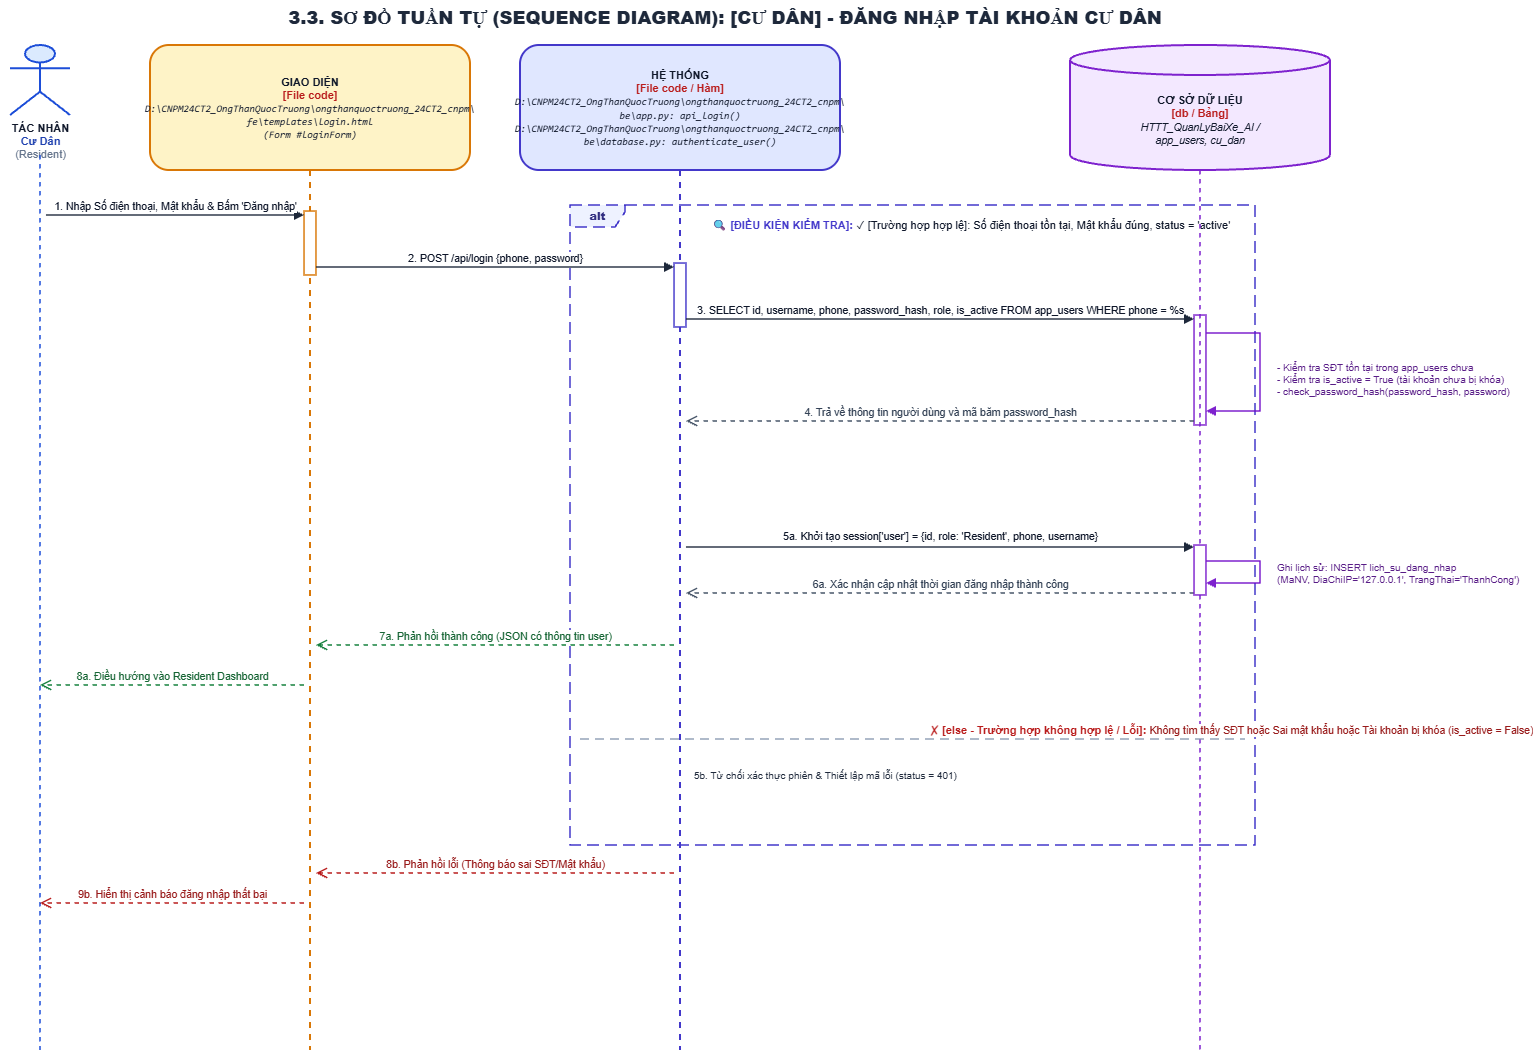

The diagram above was exported from draw.io. Its source (the exported page's mxGraphModel, read from the mxfile embedded in the PNG):
<mxGraphModel dx="2102" dy="1076" grid="1" gridSize="10" guides="1" tooltips="1" connect="1" arrows="1" fold="1" page="1" pageScale="1" pageWidth="1550" pageHeight="1145" math="0" shadow="0">
  <root>
    <mxCell id="0" />
    <mxCell id="1" parent="0" />
    <mxCell id="title" parent="1" style="text;html=1;strokeColor=none;fillColor=none;align=center;verticalAlign=middle;whiteSpace=wrap;rounded=0;fontSize=18;fontColor=#1E293B;fontStyle=1;" value="&lt;b&gt;3.3. SƠ ĐỒ TUẦN TỰ (SEQUENCE DIAGRAM): [CƯ DÂN] - ĐĂNG NHẬP TÀI KHOẢN CƯ DÂN&lt;/b&gt;" vertex="1">
      <mxGeometry height="35" width="1450" x="50" y="15" as="geometry" />
    </mxCell>
    <mxCell id="actor_icon" parent="1" style="shape=umlActor;verticalLabelPosition=bottom;verticalAlign=top;html=1;outlineConnect=0;fillColor=#DBEAFE;strokeColor=#1D4ED8;strokeWidth=2;fontSize=11;fontColor=#0F172A;align=center;" value="&lt;b&gt;TÁC NHÂN&lt;/b&gt;&lt;br/&gt;&lt;font color='#1E40AF'&gt;&lt;b&gt;Cư Dân&lt;/b&gt;&lt;/font&gt;&lt;br/&gt;&lt;font color='#64748B'&gt;(Resident)&lt;/font&gt;" vertex="1">
      <mxGeometry height="70" width="60" x="60" y="60" as="geometry" />
    </mxCell>
    <mxCell id="ll_actor" edge="1" parent="1" style="endArrow=none;dashed=1;html=1;strokeWidth=1.5;strokeColor=#1D4ED8;">
      <mxGeometry relative="1" as="geometry">
        <mxPoint x="90" y="170" as="sourcePoint" />
        <mxPoint x="90" y="1065" as="targetPoint" />
      </mxGeometry>
    </mxCell>
    <mxCell id="ll_ui" parent="1" style="shape=umlLifeline;perimeter=lifelinePerimeter;whiteSpace=wrap;html=1;container=1;collapsible=0;recursiveResize=0;outlineConnect=0;size=125;fillColor=#FEF3C7;strokeColor=#D97706;strokeWidth=2;fontColor=#0F172A;rounded=1;shadow=0;fontSize=11;align=center;" value="&lt;b&gt;GIAO DIỆN&lt;/b&gt;&lt;br/&gt;&lt;font color='#B91C1C'&gt;&lt;b&gt;[File code]&lt;/b&gt;&lt;/font&gt;&lt;br/&gt;&lt;font style='font-size: 10px; font-family: Consolas, monospace;'&gt;&lt;i&gt;D:\CNPM24CT2_OngThanQuocTruong\ongthanquoctruong_24CT2_cnpm\&lt;br/&gt;fe\templates\login.html&lt;br/&gt;(Form #loginForm)&lt;/i&gt;&lt;/font&gt;" vertex="1">
      <mxGeometry height="1005" width="320" x="200" y="60" as="geometry" />
    </mxCell>
    <mxCell id="msg_else_actor" edge="1" parent="ll_ui" style="html=1;verticalAlign=bottom;endArrow=open;dashed=1;endSize=8;rounded=0;strokeColor=#B91C1C;strokeWidth=1.5;fontColor=#991B1B;fontSize=10.5;" value="9b. Hiển thị cảnh báo đăng nhập thất bại">
      <mxGeometry relative="1" as="geometry">
        <mxPoint x="154" y="858" as="sourcePoint" />
        <mxPoint x="-110" y="858" as="targetPoint" />
      </mxGeometry>
    </mxCell>
    <mxCell id="ll_sys" parent="1" style="shape=umlLifeline;perimeter=lifelinePerimeter;whiteSpace=wrap;html=1;container=1;collapsible=0;recursiveResize=0;outlineConnect=0;size=125;fillColor=#E0E7FF;strokeColor=#4338CA;strokeWidth=2;fontColor=#0F172A;rounded=1;shadow=0;fontSize=11;align=center;" value="&lt;b&gt;HỆ THỐNG&lt;/b&gt;&lt;br/&gt;&lt;font color='#B91C1C'&gt;&lt;b&gt;[File code / Hàm]&lt;/b&gt;&lt;/font&gt;&lt;br/&gt;&lt;font style='font-size: 10px; font-family: Consolas, monospace;'&gt;&lt;i&gt;D:\CNPM24CT2_OngThanQuocTruong\ongthanquoctruong_24CT2_cnpm\&lt;br/&gt;be\app.py: api_login()&lt;br/&gt;D:\CNPM24CT2_OngThanQuocTruong\ongthanquoctruong_24CT2_cnpm\&lt;br/&gt;be\database.py: authenticate_user()&lt;/i&gt;&lt;/font&gt;" vertex="1">
      <mxGeometry height="1005" width="320" x="570" y="60" as="geometry" />
    </mxCell>
    <mxCell id="msg_else_return" edge="1" parent="ll_sys" style="html=1;verticalAlign=bottom;endArrow=open;dashed=1;endSize=8;rounded=0;strokeColor=#B91C1C;strokeWidth=1.5;fontColor=#991B1B;fontSize=10.5;" value="8b. Phản hồi lỗi (Thông báo sai SĐT/Mật khẩu)">
      <mxGeometry relative="1" as="geometry">
        <mxPoint x="154" y="828" as="sourcePoint" />
        <mxPoint x="-204" y="828" as="targetPoint" />
      </mxGeometry>
    </mxCell>
    <mxCell id="header_db" parent="1" style="shape=cylinder3;whiteSpace=wrap;html=1;boundedLbl=1;backgroundOutline=1;size=15;fillColor=#F3E8FF;strokeColor=#7E22CE;strokeWidth=2;fontColor=#0F172A;align=center;fontSize=11;" value="&lt;b&gt;CƠ SỞ DỮ LIỆU&lt;/b&gt;&lt;br/&gt;&lt;font color='#B91C1C'&gt;&lt;b&gt;[db / Bảng]&lt;/b&gt;&lt;/font&gt;&lt;br/&gt;&lt;font style='font-size: 10.5px;'&gt;&lt;i&gt;HTTT_QuanLyBaiXe_AI /&lt;br/&gt;app_users, cu_dan&lt;/i&gt;&lt;/font&gt;" vertex="1">
      <mxGeometry height="125" width="260" x="1120" y="60" as="geometry" />
    </mxCell>
    <mxCell id="ll_db" edge="1" parent="1" source="act_db_log" style="endArrow=none;dashed=1;html=1;strokeWidth=1.5;strokeColor=#7E22CE;">
      <mxGeometry relative="1" as="geometry">
        <mxPoint x="1250" y="185" as="sourcePoint" />
        <mxPoint x="1250" y="1065" as="targetPoint" />
      </mxGeometry>
    </mxCell>
    <mxCell id="alt_frame" parent="1" style="shape=umlFrame;whiteSpace=wrap;html=1;pointerEvents=0;recursiveResize=0;container=0;collapsible=0;width=55;height=22;dashed=1;dashPattern=8 4;strokeColor=#4338CA;fillColor=#EEF2FF;strokeWidth=1.5;align=center;verticalAlign=middle;fontStyle=1;fontSize=11;fontColor=#312E81;" value="&lt;b&gt;alt&lt;/b&gt;" vertex="1">
      <mxGeometry height="640" width="685" x="620" y="220" as="geometry" />
    </mxCell>
    <mxCell id="alt_cond_label" parent="1" style="text;html=1;strokeColor=none;fillColor=none;align=left;verticalAlign=top;whiteSpace=wrap;rounded=0;" value="&lt;b&gt;&lt;font color='#4338CA' style='font-size: 11px;'&gt;🔍 [ĐIỀU KIỆN KIỂM TRA]:&lt;/font&gt;&lt;/b&gt; &lt;font color='#0F172A' style='font-size: 11px;'&gt;✓ [Trường hợp hợp lệ]: Số điện thoại tồn tại, Mật khẩu đúng, status = 'active'&lt;/font&gt;" vertex="1">
      <mxGeometry height="24" width="540" x="760" y="226" as="geometry" />
    </mxCell>
    <mxCell id="alt_divider" edge="1" parent="1" style="html=1;strokeWidth=1.5;strokeColor=#94A3B8;dashed=1;dashPattern=6 4;endArrow=none;align=left;verticalAlign=bottom;spacingLeft=15;" value="&lt;b&gt;&lt;font color='#B91C1C' style='font-size: 11px;'&gt;✗ [else - Trường hợp không hợp lệ / Lỗi]:&lt;/font&gt;&lt;/b&gt; &lt;font color='#991B1B' style='font-size: 10.5px;'&gt;Không tìm thấy SĐT hoặc Sai mật khẩu hoặc Tài khoản bị khóa (is_active = False)&lt;/font&gt;">
      <mxGeometry relative="1" as="geometry">
        <mxPoint x="630" y="754" as="sourcePoint" />
        <mxPoint x="1295" y="754" as="targetPoint" />
      </mxGeometry>
    </mxCell>
    <mxCell id="act_ui_1" parent="1" style="html=1;points=[];perimeter=orthogonalPerimeter;outlineConnect=0;targetShapes=umlLifeline;portConstraint=eastwest;topToBottom=1;fillColor=#FFFFFF;strokeColor=#D97706;strokeWidth=1.5;rounded=0;" vertex="1">
      <mxGeometry height="64" width="12" x="354" y="226" as="geometry" />
    </mxCell>
    <mxCell id="act_sys_1" parent="1" style="html=1;points=[];perimeter=orthogonalPerimeter;outlineConnect=0;targetShapes=umlLifeline;portConstraint=eastwest;topToBottom=1;fillColor=#FFFFFF;strokeColor=#4338CA;strokeWidth=1.5;rounded=0;" vertex="1">
      <mxGeometry height="64" width="12" x="724" y="278" as="geometry" />
    </mxCell>
    <mxCell id="act_db_auth" parent="1" style="html=1;points=[];perimeter=orthogonalPerimeter;outlineConnect=0;targetShapes=umlLifeline;portConstraint=eastwest;topToBottom=1;fillColor=#FFFFFF;strokeColor=#7E22CE;strokeWidth=1.5;rounded=0;" vertex="1">
      <mxGeometry height="110" width="12" x="1244" y="330" as="geometry" />
    </mxCell>
    <mxCell id="db_self_auth" edge="1" parent="1" style="html=1;align=left;spacingLeft=5;verticalAlign=top;endArrow=block;rounded=0;edgeStyle=orthogonalEdgeStyle;curved=0;strokeColor=#7E22CE;strokeWidth=1.5;fontColor=#581C87;fontSize=10;exitX=1;exitY=0.3;exitDx=0;exitDy=0;entryX=1;entryY=0.7;entryDx=0;entryDy=0;" value="- Kiểm tra SĐT tồn tại trong app_users chưa&lt;br/&gt;- Kiểm tra is_active = True (tài khoản chưa bị khóa)&lt;br/&gt;- check_password_hash(password_hash, password)">
      <mxGeometry relative="1" x="-0.1828" y="10" as="geometry">
        <mxPoint as="offset" />
        <Array as="points">
          <mxPoint x="1310" y="348" />
          <mxPoint x="1310" y="426" />
        </Array>
        <mxPoint x="1256" y="348" as="sourcePoint" />
        <mxPoint x="1256" y="426" as="targetPoint" />
      </mxGeometry>
    </mxCell>
    <mxCell id="db_self_log" edge="1" parent="1" style="html=1;align=left;spacingLeft=5;verticalAlign=top;endArrow=block;rounded=0;edgeStyle=orthogonalEdgeStyle;curved=0;strokeColor=#7E22CE;strokeWidth=1.5;fontColor=#581C87;fontSize=10;exitX=1;exitY=0.3;exitDx=0;exitDy=0;entryX=1;entryY=0.7;entryDx=0;entryDy=0;" value="Ghi lịch sử: INSERT lich_su_dang_nhap&lt;br/&gt;(MaNV, DiaChiIP='127.0.0.1', TrangThai='ThanhCong')">
      <mxGeometry relative="1" x="-0.1692" y="12" as="geometry">
        <mxPoint x="-2" y="-6" as="offset" />
        <Array as="points">
          <mxPoint x="1310" y="576" />
          <mxPoint x="1310" y="598" />
        </Array>
        <mxPoint x="1256" y="576" as="sourcePoint" />
        <mxPoint x="1256" y="598" as="targetPoint" />
      </mxGeometry>
    </mxCell>
    <mxCell id="msg_1" edge="1" parent="1" style="html=1;verticalAlign=bottom;endArrow=block;rounded=0;strokeColor=#1E293B;strokeWidth=1.5;fontColor=#0F172A;fontSize=10.5;" value="1. Nhập Số điện thoại, Mật khẩu &amp; Bấm 'Đăng nhập'">
      <mxGeometry relative="1" as="geometry">
        <mxPoint x="96" y="230" as="sourcePoint" />
        <mxPoint x="354" y="230" as="targetPoint" />
      </mxGeometry>
    </mxCell>
    <mxCell id="msg_2" edge="1" parent="1" style="html=1;verticalAlign=bottom;endArrow=block;rounded=0;strokeColor=#1E293B;strokeWidth=1.5;fontColor=#0F172A;fontSize=10.5;" value="2. POST /api/login  {phone, password}">
      <mxGeometry relative="1" as="geometry">
        <mxPoint x="366" y="282" as="sourcePoint" />
        <mxPoint x="724" y="282" as="targetPoint" />
      </mxGeometry>
    </mxCell>
    <mxCell id="msg_3" edge="1" parent="1" style="html=1;verticalAlign=bottom;endArrow=block;rounded=0;strokeColor=#1E293B;strokeWidth=1.5;fontColor=#0F172A;fontSize=10.5;" value="3. SELECT id, username, phone, password_hash, role, is_active FROM app_users WHERE phone = %s">
      <mxGeometry relative="1" as="geometry">
        <mxPoint x="736" y="334" as="sourcePoint" />
        <mxPoint x="1244" y="334" as="targetPoint" />
      </mxGeometry>
    </mxCell>
    <mxCell id="msg_4" edge="1" parent="1" style="html=1;verticalAlign=bottom;endArrow=open;dashed=1;endSize=8;rounded=0;strokeColor=#475569;strokeWidth=1.5;fontColor=#334155;fontSize=10.5;" value="4. Trả về thông tin người dùng và mã băm password_hash">
      <mxGeometry relative="1" as="geometry">
        <mxPoint x="1244" y="436" as="sourcePoint" />
        <mxPoint x="736" y="436" as="targetPoint" />
      </mxGeometry>
    </mxCell>
    <mxCell id="msg_5a" edge="1" parent="1" style="html=1;verticalAlign=bottom;endArrow=block;rounded=0;strokeColor=#1E293B;strokeWidth=1.5;fontColor=#0F172A;fontSize=10.5;" value="5a. Khởi tạo session['user'] = {id, role: 'Resident', phone, username}">
      <mxGeometry relative="1" y="2" as="geometry">
        <mxPoint as="offset" />
        <mxPoint x="736" y="562" as="sourcePoint" />
        <mxPoint x="1244" y="562" as="targetPoint" />
      </mxGeometry>
    </mxCell>
    <mxCell id="msg_6a" edge="1" parent="1" style="html=1;verticalAlign=bottom;endArrow=open;dashed=1;endSize=8;rounded=0;strokeColor=#475569;strokeWidth=1.5;fontColor=#334155;fontSize=10.5;" value="6a. Xác nhận cập nhật thời gian đăng nhập thành công">
      <mxGeometry relative="1" as="geometry">
        <mxPoint x="1244" y="608" as="sourcePoint" />
        <mxPoint x="736" y="608" as="targetPoint" />
      </mxGeometry>
    </mxCell>
    <mxCell id="msg_7a" edge="1" parent="1" style="html=1;verticalAlign=bottom;endArrow=open;dashed=1;endSize=8;rounded=0;strokeColor=#15803D;strokeWidth=1.5;fontColor=#166534;fontSize=10.5;" value="7a. Phản hồi thành công (JSON có thông tin user)">
      <mxGeometry relative="1" as="geometry">
        <mxPoint x="724" y="660" as="sourcePoint" />
        <mxPoint x="366" y="660" as="targetPoint" />
      </mxGeometry>
    </mxCell>
    <mxCell id="msg_8a" edge="1" parent="1" style="html=1;verticalAlign=bottom;endArrow=open;dashed=1;endSize=8;rounded=0;strokeColor=#15803D;strokeWidth=1.5;fontColor=#166534;fontSize=10.5;" value="8a. Điều hướng vào Resident Dashboard">
      <mxGeometry relative="1" as="geometry">
        <mxPoint x="354" y="700" as="sourcePoint" />
        <mxPoint x="90" y="700" as="targetPoint" />
      </mxGeometry>
    </mxCell>
    <mxCell id="msg_5b_label" parent="1" style="text;html=1;strokeColor=none;fillColor=none;align=left;verticalAlign=middle;whiteSpace=wrap;rounded=0;fontSize=10;fontColor=#1E293B;" value="5b. Từ chối xác thực phiên &amp; Thiết lập mã lỗi (status = 401)" vertex="1">
      <mxGeometry height="28" width="360" x="742" y="776" as="geometry" />
    </mxCell>
    <mxCell id="HtTmutL5fYpC17tWhQTU-1" edge="1" parent="1" style="endArrow=none;dashed=1;html=1;strokeWidth=1.5;strokeColor=#7E22CE;" target="act_db_log" value="">
      <mxGeometry relative="1" as="geometry">
        <mxPoint x="1250" y="185" as="sourcePoint" />
        <mxPoint x="1250" y="1065" as="targetPoint" />
      </mxGeometry>
    </mxCell>
    <mxCell id="act_db_log" parent="1" style="html=1;points=[];perimeter=orthogonalPerimeter;outlineConnect=0;targetShapes=umlLifeline;portConstraint=eastwest;topToBottom=1;fillColor=#FFFFFF;strokeColor=#7E22CE;strokeWidth=1.5;rounded=0;" vertex="1">
      <mxGeometry height="50" width="12" x="1244" y="560" as="geometry" />
    </mxCell>
  </root>
</mxGraphModel>